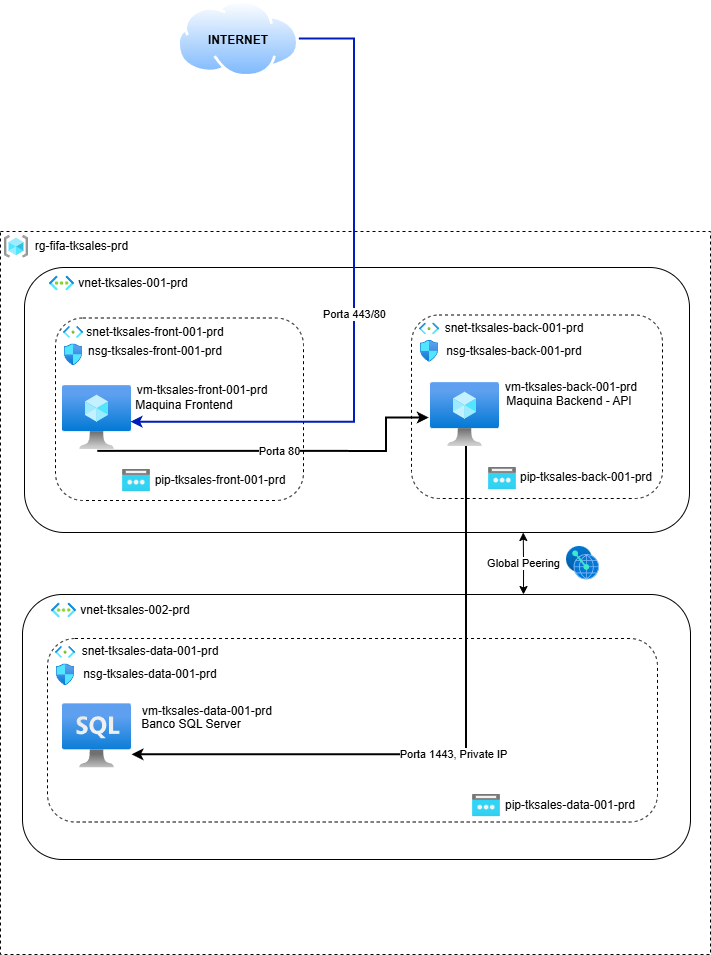

The diagram above was exported from draw.io. Its source (the exported page's mxGraphModel, read from the mxfile embedded in the PNG):
<mxGraphModel dx="2271" dy="838" grid="1" gridSize="1" guides="1" tooltips="1" connect="1" arrows="1" fold="1" page="1" pageScale="1" pageWidth="827" pageHeight="1169" background="none" math="0" shadow="0">
  <root>
    <mxCell id="0" />
    <mxCell id="1" parent="0" />
    <mxCell id="0I5Pw66SQXfWP4-XUhZW-2" parent="1" style="rounded=0;whiteSpace=wrap;html=1;dashed=1;fillColor=none;" value="" vertex="1">
      <mxGeometry height="723" width="710" x="-753" y="403" as="geometry" />
    </mxCell>
    <mxCell id="0I5Pw66SQXfWP4-XUhZW-9" parent="1" style="rounded=1;whiteSpace=wrap;html=1;fillColor=none;" value="" vertex="1">
      <mxGeometry height="265" width="665" x="-729" y="439" as="geometry" />
    </mxCell>
    <mxCell id="Y3_rUp9-qYNuaKgVufog-7" parent="1" style="rounded=1;whiteSpace=wrap;html=1;dashed=1;fillColor=none;" value="" vertex="1">
      <mxGeometry height="182.5" width="248" x="-698" y="489.5" as="geometry" />
    </mxCell>
    <mxCell id="Y3_rUp9-qYNuaKgVufog-10" parent="1" style="image;aspect=fixed;html=1;points=[];align=center;fontSize=12;image=img/lib/azure2/networking/Subnet.svg;" value="" vertex="1">
      <mxGeometry height="11.98" width="20" x="-690" y="498" as="geometry" />
    </mxCell>
    <mxCell id="0I5Pw66SQXfWP4-XUhZW-1" parent="1" style="image;aspect=fixed;html=1;points=[];align=center;fontSize=12;image=img/lib/azure2/general/Resource_Groups.svg;" value="" vertex="1">
      <mxGeometry height="22.59" width="24" x="-749" y="407" as="geometry" />
    </mxCell>
    <mxCell id="0I5Pw66SQXfWP4-XUhZW-3" parent="1" style="text;html=1;whiteSpace=wrap;strokeColor=none;fillColor=none;align=center;verticalAlign=middle;rounded=0;" value="rg-fifa-tksales-prd" vertex="1">
      <mxGeometry height="11.71" width="131" x="-737" y="412.44" as="geometry" />
    </mxCell>
    <mxCell id="0I5Pw66SQXfWP4-XUhZW-5" parent="1" style="text;html=1;whiteSpace=wrap;strokeColor=none;fillColor=none;align=center;verticalAlign=middle;rounded=0;" value="vnet-tksales-001-prd" vertex="1">
      <mxGeometry height="11" width="124" x="-682" y="449.51" as="geometry" />
    </mxCell>
    <mxCell id="0I5Pw66SQXfWP4-XUhZW-10" parent="1" style="text;html=1;whiteSpace=wrap;strokeColor=none;fillColor=none;align=center;verticalAlign=middle;rounded=0;" value="snet-tksales-front-001-prd" vertex="1">
      <mxGeometry height="11" width="144" x="-670" y="498" as="geometry" />
    </mxCell>
    <mxCell id="0I5Pw66SQXfWP4-XUhZW-20" parent="1" style="rounded=1;whiteSpace=wrap;html=1;dashed=1;fillColor=none;" value="" vertex="1">
      <mxGeometry height="183.5" width="251" x="-342" y="486.5" as="geometry" />
    </mxCell>
    <mxCell id="0I5Pw66SQXfWP4-XUhZW-21" parent="1" style="image;aspect=fixed;html=1;points=[];align=center;fontSize=12;image=img/lib/azure2/networking/Subnet.svg;" value="" vertex="1">
      <mxGeometry height="11.98" width="20" x="-334" y="494.5" as="geometry" />
    </mxCell>
    <mxCell id="0I5Pw66SQXfWP4-XUhZW-22" parent="1" style="text;html=1;whiteSpace=wrap;strokeColor=none;fillColor=none;align=center;verticalAlign=middle;rounded=0;" value="snet-tksales-back-001-prd" vertex="1">
      <mxGeometry height="11" width="144" x="-311" y="494.5" as="geometry" />
    </mxCell>
    <mxCell id="UDqbzbXPftXXRieKHFHy-2" parent="1" style="image;aspect=fixed;html=1;points=[];align=center;fontSize=12;image=img/lib/azure2/compute/Virtual_Machine.svg;" value="" vertex="1">
      <mxGeometry height="64" width="69" x="-691" y="557" as="geometry" />
    </mxCell>
    <mxCell id="UDqbzbXPftXXRieKHFHy-3" parent="1" style="image;aspect=fixed;html=1;points=[];align=center;fontSize=12;image=img/lib/azure2/compute/Virtual_Machine.svg;" value="" vertex="1">
      <mxGeometry height="64" width="69" x="-323" y="554" as="geometry" />
    </mxCell>
    <mxCell id="UDqbzbXPftXXRieKHFHy-5" parent="1" style="text;html=1;whiteSpace=wrap;strokeColor=none;fillColor=none;align=center;verticalAlign=middle;rounded=0;" value="vm-tksales-front-001-prd" vertex="1">
      <mxGeometry height="11" width="144" x="-623" y="556" as="geometry" />
    </mxCell>
    <mxCell id="UDqbzbXPftXXRieKHFHy-6" parent="1" style="text;html=1;whiteSpace=wrap;strokeColor=none;fillColor=none;align=center;verticalAlign=middle;rounded=0;" value="vm-tksales-back-001-prd" vertex="1">
      <mxGeometry height="11" width="144" x="-254" y="554" as="geometry" />
    </mxCell>
    <mxCell id="UDqbzbXPftXXRieKHFHy-8" parent="1" style="text;html=1;whiteSpace=wrap;strokeColor=none;fillColor=none;align=center;verticalAlign=middle;rounded=0;" value="&lt;font style=&quot;color: light-dark(rgb(0, 0, 0), rgb(255, 217, 102));&quot;&gt;Maquina Frontend&lt;/font&gt;" vertex="1">
      <mxGeometry height="11" width="144" x="-641" y="571" as="geometry" />
    </mxCell>
    <mxCell id="UDqbzbXPftXXRieKHFHy-9" parent="1" style="text;html=1;whiteSpace=wrap;strokeColor=none;fillColor=none;align=center;verticalAlign=middle;rounded=0;fontColor=light-dark(#000000,#B3FF66);" value="&lt;font style=&quot;&quot;&gt;Maquina Backend - API&lt;/font&gt;" vertex="1">
      <mxGeometry height="11" width="144" x="-256" y="567" as="geometry" />
    </mxCell>
    <mxCell id="UDqbzbXPftXXRieKHFHy-10" parent="1" style="image;aspect=fixed;html=1;points=[];align=center;fontSize=12;image=img/lib/azure2/networking/Network_Security_Groups.svg;" value="" vertex="1">
      <mxGeometry height="21.85" width="18" x="-689" y="515.5" as="geometry" />
    </mxCell>
    <mxCell id="UDqbzbXPftXXRieKHFHy-13" parent="1" style="text;html=1;whiteSpace=wrap;strokeColor=none;fillColor=none;align=center;verticalAlign=middle;rounded=0;fontColor=light-dark(#000000,#FFFFCC);" value="nsg-tksales-front-001-prd" vertex="1">
      <mxGeometry height="11" width="144" x="-670" y="517.9200000000001" as="geometry" />
    </mxCell>
    <mxCell id="UDqbzbXPftXXRieKHFHy-14" parent="1" style="text;html=1;whiteSpace=wrap;strokeColor=none;fillColor=none;align=center;verticalAlign=middle;rounded=0;fontColor=light-dark(#000000,#FFFFCC);" value="nsg-tksales-back-001-prd" vertex="1">
      <mxGeometry height="11" width="144" x="-311" y="517.42" as="geometry" />
    </mxCell>
    <mxCell id="UDqbzbXPftXXRieKHFHy-15" parent="1" style="image;aspect=fixed;html=1;points=[];align=center;fontSize=12;image=img/lib/azure2/networking/Network_Security_Groups.svg;" value="" vertex="1">
      <mxGeometry height="21.85" width="18" x="-333" y="512" as="geometry" />
    </mxCell>
    <mxCell id="UDqbzbXPftXXRieKHFHy-17" parent="1" style="image;aspect=fixed;perimeter=ellipsePerimeter;html=1;align=center;shadow=0;dashed=0;spacingTop=3;image=img/lib/active_directory/internet_cloud.svg;" value="" vertex="1">
      <mxGeometry height="76.77" width="121.86" x="-576" y="172" as="geometry" />
    </mxCell>
    <mxCell id="UDqbzbXPftXXRieKHFHy-18" parent="1" style="text;html=1;whiteSpace=wrap;strokeColor=none;fillColor=none;align=center;verticalAlign=middle;rounded=0;fontStyle=1" value="&lt;font style=&quot;color: light-dark(rgb(0, 0, 0), rgb(0, 0, 0));&quot;&gt;INTERNET&lt;/font&gt;" vertex="1">
      <mxGeometry height="30" width="60" x="-545.07" y="197" as="geometry" />
    </mxCell>
    <mxCell id="UDqbzbXPftXXRieKHFHy-19" edge="1" parent="1" source="UDqbzbXPftXXRieKHFHy-17" style="edgeStyle=orthogonalEdgeStyle;rounded=0;orthogonalLoop=1;jettySize=auto;html=1;exitX=1;exitY=0.5;exitDx=0;exitDy=0;entryX=0.993;entryY=0.573;entryDx=0;entryDy=0;entryPerimeter=0;fillColor=#0050ef;strokeColor=light-dark(#001DBC,#66B2FF);strokeWidth=2;fontColor=light-dark(#000000,#66B2FF);labelBackgroundColor=default;" target="UDqbzbXPftXXRieKHFHy-2" value="Porta 443/80">
      <mxGeometry relative="1" as="geometry">
        <Array as="points">
          <mxPoint x="-399" y="210" />
          <mxPoint x="-399" y="594" />
        </Array>
      </mxGeometry>
    </mxCell>
    <mxCell id="UDqbzbXPftXXRieKHFHy-27" edge="1" parent="1" source="UDqbzbXPftXXRieKHFHy-2" style="edgeStyle=orthogonalEdgeStyle;rounded=0;orthogonalLoop=1;jettySize=auto;html=1;entryX=-0.017;entryY=0.555;entryDx=0;entryDy=0;entryPerimeter=0;exitX=0.51;exitY=1.029;exitDx=0;exitDy=0;exitPerimeter=0;strokeColor=light-dark(#000000,#6E5EFF);strokeWidth=2;fontColor=light-dark(#000000,#6E5EFF);labelBackgroundColor=default;" target="UDqbzbXPftXXRieKHFHy-3" value="Porta 80">
      <mxGeometry relative="1" x="-0.0001" as="geometry">
        <mxPoint as="offset" />
        <Array as="points">
          <mxPoint x="-367" y="623" />
          <mxPoint x="-367" y="590" />
        </Array>
      </mxGeometry>
    </mxCell>
    <mxCell id="UDqbzbXPftXXRieKHFHy-28" parent="1" style="image;aspect=fixed;html=1;points=[];align=center;fontSize=12;image=img/lib/azure2/networking/Public_IP_Addresses.svg;" value="" vertex="1">
      <mxGeometry height="22.4" width="28" x="-631" y="641" as="geometry" />
    </mxCell>
    <mxCell id="UDqbzbXPftXXRieKHFHy-30" parent="1" style="text;html=1;whiteSpace=wrap;strokeColor=none;fillColor=none;align=center;verticalAlign=middle;rounded=0;" value="pip-tksales-front-001-prd" vertex="1">
      <mxGeometry height="11" width="140" x="-603" y="646" as="geometry" />
    </mxCell>
    <mxCell id="UDqbzbXPftXXRieKHFHy-32" parent="1" style="image;aspect=fixed;html=1;points=[];align=center;fontSize=12;image=img/lib/azure2/networking/Public_IP_Addresses.svg;" value="" vertex="1">
      <mxGeometry height="22.4" width="28" x="-265" y="639" as="geometry" />
    </mxCell>
    <mxCell id="UDqbzbXPftXXRieKHFHy-33" parent="1" style="text;html=1;whiteSpace=wrap;strokeColor=none;fillColor=none;align=center;verticalAlign=middle;rounded=0;" value="pip-tksales-back-001-prd" vertex="1">
      <mxGeometry height="11" width="140" x="-237" y="644" as="geometry" />
    </mxCell>
    <mxCell id="UDqbzbXPftXXRieKHFHy-34" parent="1" style="image;aspect=fixed;html=1;points=[];align=center;fontSize=12;image=img/lib/azure2/networking/Virtual_Networks.svg;" value="" vertex="1">
      <mxGeometry height="14.93" width="25" x="-704" y="447.54" as="geometry" />
    </mxCell>
    <mxCell id="UDqbzbXPftXXRieKHFHy-55" edge="1" parent="1" source="UDqbzbXPftXXRieKHFHy-35" style="edgeStyle=orthogonalEdgeStyle;rounded=0;orthogonalLoop=1;jettySize=auto;html=1;exitX=0.75;exitY=0;exitDx=0;exitDy=0;entryX=0.75;entryY=1;entryDx=0;entryDy=0;startArrow=classic;startFill=1;" target="0I5Pw66SQXfWP4-XUhZW-9" value="Global Peering">
      <mxGeometry relative="1" as="geometry" />
    </mxCell>
    <mxCell id="UDqbzbXPftXXRieKHFHy-35" parent="1" style="rounded=1;whiteSpace=wrap;html=1;fillColor=none;" value="" vertex="1">
      <mxGeometry height="265" width="668" x="-731" y="766" as="geometry" />
    </mxCell>
    <mxCell id="UDqbzbXPftXXRieKHFHy-36" parent="1" style="text;html=1;whiteSpace=wrap;strokeColor=none;fillColor=none;align=center;verticalAlign=middle;rounded=0;" value="vnet-tksales-002-prd" vertex="1">
      <mxGeometry height="11" width="124" x="-680" y="776.51" as="geometry" />
    </mxCell>
    <mxCell id="UDqbzbXPftXXRieKHFHy-37" parent="1" style="image;aspect=fixed;html=1;points=[];align=center;fontSize=12;image=img/lib/azure2/networking/Virtual_Networks.svg;" value="" vertex="1">
      <mxGeometry height="14.93" width="25" x="-702" y="774.54" as="geometry" />
    </mxCell>
    <mxCell id="UDqbzbXPftXXRieKHFHy-38" parent="1" style="rounded=1;whiteSpace=wrap;html=1;dashed=1;fillColor=none;" value="" vertex="1">
      <mxGeometry height="183.5" width="610" x="-706" y="810" as="geometry" />
    </mxCell>
    <mxCell id="UDqbzbXPftXXRieKHFHy-39" parent="1" style="image;aspect=fixed;html=1;points=[];align=center;fontSize=12;image=img/lib/azure2/networking/Subnet.svg;" value="" vertex="1">
      <mxGeometry height="11.98" width="20" x="-698" y="818" as="geometry" />
    </mxCell>
    <mxCell id="UDqbzbXPftXXRieKHFHy-40" parent="1" style="text;html=1;whiteSpace=wrap;strokeColor=none;fillColor=none;align=center;verticalAlign=middle;rounded=0;" value="snet-tksales-data-001-prd" vertex="1">
      <mxGeometry height="11" width="144" x="-675" y="818" as="geometry" />
    </mxCell>
    <mxCell id="UDqbzbXPftXXRieKHFHy-42" parent="1" style="text;html=1;whiteSpace=wrap;strokeColor=none;fillColor=none;align=center;verticalAlign=middle;rounded=0;" value="vm-tksales-data-001-prd" vertex="1">
      <mxGeometry height="11" width="144" x="-618" y="877.5" as="geometry" />
    </mxCell>
    <mxCell id="UDqbzbXPftXXRieKHFHy-43" parent="1" style="text;html=1;whiteSpace=wrap;strokeColor=none;fillColor=none;align=center;verticalAlign=middle;rounded=0;fontColor=light-dark(#000000,#FFB366);" value="&lt;font style=&quot;&quot;&gt;Banco SQL Server&lt;/font&gt;" vertex="1">
      <mxGeometry height="11" width="144" x="-634.07" y="890" as="geometry" />
    </mxCell>
    <mxCell id="UDqbzbXPftXXRieKHFHy-44" parent="1" style="text;html=1;whiteSpace=wrap;strokeColor=none;fillColor=none;align=center;verticalAlign=middle;rounded=0;fontColor=light-dark(#000000,#FFFFCC);" value="nsg-tksales-data-001-prd" vertex="1">
      <mxGeometry height="11" width="144" x="-675" y="840.92" as="geometry" />
    </mxCell>
    <mxCell id="UDqbzbXPftXXRieKHFHy-45" parent="1" style="image;aspect=fixed;html=1;points=[];align=center;fontSize=12;image=img/lib/azure2/networking/Network_Security_Groups.svg;" value="" vertex="1">
      <mxGeometry height="21.85" width="18" x="-697" y="835.5" as="geometry" />
    </mxCell>
    <mxCell id="UDqbzbXPftXXRieKHFHy-46" parent="1" style="image;aspect=fixed;html=1;points=[];align=center;fontSize=12;image=img/lib/azure2/networking/Public_IP_Addresses.svg;" value="" vertex="1">
      <mxGeometry height="22.4" width="28" x="-281" y="966" as="geometry" />
    </mxCell>
    <mxCell id="UDqbzbXPftXXRieKHFHy-47" parent="1" style="text;html=1;whiteSpace=wrap;strokeColor=none;fillColor=none;align=center;verticalAlign=middle;rounded=0;" value="pip-tksales-data-001-prd" vertex="1">
      <mxGeometry height="11" width="140" x="-253" y="971" as="geometry" />
    </mxCell>
    <mxCell id="UDqbzbXPftXXRieKHFHy-54" parent="1" style="image;aspect=fixed;html=1;points=[];align=center;fontSize=12;image=img/lib/azure2/databases/Azure_SQL_VM.svg;" value="" vertex="1">
      <mxGeometry height="64.69" width="69" x="-691" y="875" as="geometry" />
    </mxCell>
    <mxCell id="UDqbzbXPftXXRieKHFHy-56" parent="1" style="image;aspect=fixed;html=1;points=[];align=center;fontSize=12;image=img/lib/azure2/other/Peering_Service.svg;" value="" vertex="1">
      <mxGeometry height="33.48" width="33" x="-187" y="718" as="geometry" />
    </mxCell>
    <mxCell id="UDqbzbXPftXXRieKHFHy-57" edge="1" parent="1" source="UDqbzbXPftXXRieKHFHy-3" style="edgeStyle=orthogonalEdgeStyle;rounded=0;orthogonalLoop=1;jettySize=auto;html=1;entryX=1.007;entryY=0.793;entryDx=0;entryDy=0;entryPerimeter=0;fontColor=light-dark(#000000,#FF3333);strokeWidth=2;strokeColor=light-dark(#000000,#FF3333);" target="UDqbzbXPftXXRieKHFHy-54" value="Porta 1443, Private IP">
      <mxGeometry relative="1" as="geometry">
        <Array as="points">
          <mxPoint x="-287" y="926" />
        </Array>
      </mxGeometry>
    </mxCell>
  </root>
</mxGraphModel>